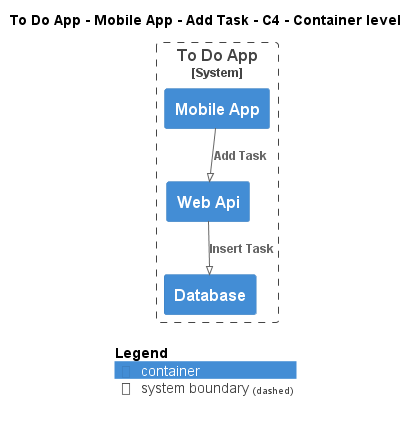

The diagram above was rendered by PlantUML. Its source (embedded in the PNG):
@startuml
!pragma layout smetana
!include ..\..\..\..\..\..\..\.c4s\C4_Container.puml

AddElementTag("c4interflow:lifecycle:new", $bgColor=green, $fontColor=#ffffff, $borderColor=green, $shadowing="False")
AddElementTag("c4interflow:lifecycle:changed", $bgColor=orange, $fontColor=#ffffff, $borderColor=orange, $shadowing="False")
AddElementTag("c4interflow:lifecycle:removed", $bgColor=red, $fontColor=#ffffff, $borderColor=red, $shadowing="False")

AddRelTag("c4interflow:lifecycle:new", $textColor=green, $lineColor=green)
AddRelTag("c4interflow:lifecycle:changed", $textColor=orange, $lineColor=orange)
AddRelTag("c4interflow:lifecycle:removed", $textColor=red, $lineColor=red)

SHOW_PERSON_PORTRAIT()
LAYOUT_TOP_DOWN()

skinparam linetype polyline

title To Do App - Mobile App - Add Task - C4 - Container level


System_Boundary(ToDoAppExample.SoftwareSystems.ToDoApp, "To Do App") {
    Container(ToDoAppExample.SoftwareSystems.ToDoApp.Containers.MobileApp, "Mobile App", "", "")
    Container(ToDoAppExample.SoftwareSystems.ToDoApp.Containers.WebApi, "Web Api", "", "")
    Container(ToDoAppExample.SoftwareSystems.ToDoApp.Containers.Database, "Database", "", "")
}

Rel(ToDoAppExample.SoftwareSystems.ToDoApp.Containers.MobileApp, ToDoAppExample.SoftwareSystems.ToDoApp.Containers.WebApi, "Add Task")
Rel(ToDoAppExample.SoftwareSystems.ToDoApp.Containers.WebApi, ToDoAppExample.SoftwareSystems.ToDoApp.Containers.Database, "Insert Task")


SHOW_LEGEND()
@enduml